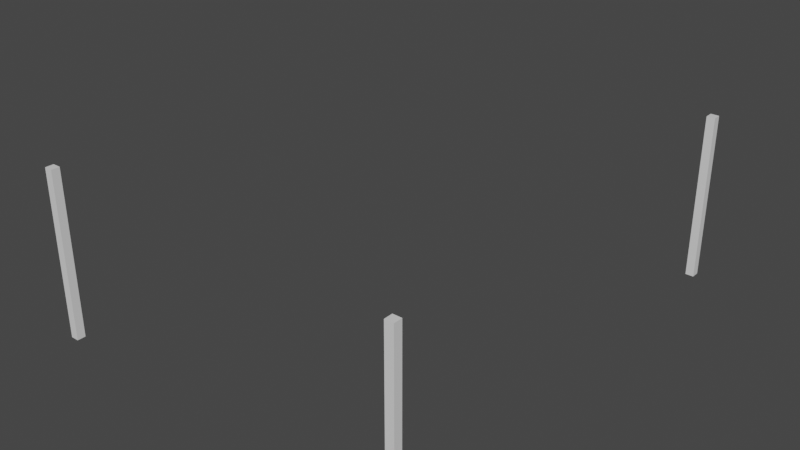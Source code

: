 # Source: Column_Profile_Rectangle_01.blend  (saved by Blender 2.93.20; exported with 4.5.12 LTS)
import bpy
from mathutils import Matrix  # noqa: F401  (used for matrix-valued properties, if any)

bpy.ops.wm.read_factory_settings(use_empty=True)
scene = bpy.context.scene
scene.name = 'Scene'

# ---- collections
col_ifcproject_my_project = bpy.data.collections.new('IfcProject/My Project'); scene.collection.children.link(col_ifcproject_my_project)
col_ifcsite_my_site = bpy.data.collections.new('IfcSite/My Site'); col_ifcproject_my_project.children.link(col_ifcsite_my_site)
col_ifcbuilding_my_building = bpy.data.collections.new('IfcBuilding/My Building'); col_ifcsite_my_site.children.link(col_ifcbuilding_my_building)
col_ifcbuildingstorey_my_storey = bpy.data.collections.new('IfcBuildingStorey/My Storey'); col_ifcbuilding_my_building.children.link(col_ifcbuildingstorey_my_storey)
col_types = bpy.data.collections.new('Types'); col_ifcproject_my_project.children.link(col_types)

# ---- materials (node trees are filled in below, after node groups)
mat_column_material = bpy.data.materials.new('Column Material')
mat_column_material.use_transparent_shadow = False

# ---- material node trees
mat_column_material.use_nodes = True; mat_column_material.node_tree.nodes.clear()
_N = mat_column_material.node_tree.nodes; _L = mat_column_material.node_tree.links
n0 = _N.new('ShaderNodeBsdfPrincipled'); n0.name = 'Principled BSDF'; n0.location = (10, 300)
n0.distribution = 'GGX'
n0.subsurface_method = 'BURLEY'
n0.inputs[3].default_value = 1.45
n0.inputs[27].default_value = (0.0, 0.0, 0.0, 1.0)
n0.inputs[28].default_value = 1.0
n1 = _N.new('ShaderNodeOutputMaterial'); n1.name = 'Material Output'; n1.location = (300, 300)
_L.new(n0.outputs[0], n1.inputs[0])
n1.is_active_output = True

# ---- world
world_world = bpy.data.worlds.new('World'); scene.world = world_world
world_world.use_nodes = True; world_world.node_tree.nodes.clear()
_N = world_world.node_tree.nodes; _L = world_world.node_tree.links
n0 = _N.new('ShaderNodeOutputWorld'); n0.name = 'World Output'; n0.location = (300, 300)
n1 = _N.new('ShaderNodeBackground'); n1.name = 'Background'; n1.location = (10, 300)
n1.inputs[0].default_value = (0.05088, 0.05088, 0.05088, 1.0)
_L.new(n1.outputs[0], n0.inputs[0])
n0.is_active_output = True
world_world.color = (0.05088, 0.05088, 0.05088)
world_world.use_sun_shadow = False
world_world.sun_shadow_jitter_overblur = 0.0

# ---- meshes
me_28_104 = bpy.data.meshes.new('28/104')
me_28_104.from_pydata([(-0.02323, -0.02323, 0.0), (-0.02323, -0.02323, 0.929), (0.02323, -0.02323, 0.929), (0.02323, -0.02323, 0.0), (0.02323, 0.02323, 0.929), (0.02323, 0.02323, 0.0), (-0.02323, 0.02323, 0.929), (-0.02323, 0.02323, 0.0)], [], [(1, 0, 3), (2, 1, 3), (2, 3, 5), (4, 2, 5), (4, 5, 7), (6, 4, 7), (6, 7, 0), (1, 6, 0), (3, 0, 5), (0, 7, 5), (4, 1, 2), (4, 6, 1)])
me_28_104.materials.append(mat_column_material)
me_28_104.use_remesh_fix_poles = True
me_28_104.use_remesh_preserve_attributes = False
me_28_104.update()
me_28_141 = bpy.data.meshes.new('28/141')
me_28_141.from_pydata([(-0.02323, -0.02323, 0.0), (-0.02323, -0.02323, 0.929), (0.02323, -0.02323, 0.929), (0.02323, -0.02323, 0.0), (0.02323, 0.02323, 0.929), (0.02323, 0.02323, 0.0), (-0.02323, 0.02323, 0.929), (-0.02323, 0.02323, 0.0)], [], [(1, 0, 3), (2, 1, 3), (2, 3, 5), (4, 2, 5), (4, 5, 7), (6, 4, 7), (6, 7, 0), (1, 6, 0), (3, 0, 5), (0, 7, 5), (4, 1, 2), (4, 6, 1)])
me_28_141.materials.append(mat_column_material)
me_28_141.use_remesh_fix_poles = True
me_28_141.use_remesh_preserve_attributes = False
me_28_141.update()
me_28_158 = bpy.data.meshes.new('28/158')
me_28_158.from_pydata([(-0.02323, -0.02323, 0.0), (-0.02323, -0.02323, 0.929), (0.02323, -0.02323, 0.929), (0.02323, -0.02323, 0.0), (0.02323, 0.02323, 0.929), (0.02323, 0.02323, 0.0), (-0.02323, 0.02323, 0.929), (-0.02323, 0.02323, 0.0)], [], [(1, 0, 3), (2, 1, 3), (2, 3, 5), (4, 2, 5), (4, 5, 7), (6, 4, 7), (6, 7, 0), (1, 6, 0), (3, 0, 5), (0, 7, 5), (4, 1, 2), (4, 6, 1)])
me_28_158.materials.append(mat_column_material)
me_28_158.use_remesh_fix_poles = True
me_28_158.use_remesh_preserve_attributes = False
me_28_158.update()

# ---- objects
ob_ifccolumn_column = bpy.data.objects.new('IfcColumn/Column', me_28_104)
ob_ifccolumn_column_001 = bpy.data.objects.new('IfcColumn/Column.001', me_28_141)
ob_ifccolumn_column_002 = bpy.data.objects.new('IfcColumn/Column.002', me_28_158)
ob_ifcproject_my_project = bpy.data.objects.new('IfcProject/My Project', None)
ob_ifcsite_my_site = bpy.data.objects.new('IfcSite/My Site', None)
ob_ifcbuilding_my_building = bpy.data.objects.new('IfcBuilding/My Building', None)
ob_ifcbuildingstorey_my_storey = bpy.data.objects.new('IfcBuildingStorey/My Storey', None)
ob_ifccolumntype_empty = bpy.data.objects.new('IfcColumnType/Empty', None)

# ---- transforms, parenting, visibility, modifiers, constraints
ob_ifccolumn_column.location = (0.0, 0.0, 0.0)
ob_ifccolumn_column_001.location = (0.0, 2.547, 0.0)
ob_ifccolumn_column_002.location = (-2.059, 0.0, 0.0)
ob_ifcproject_my_project.location = (0.0, 0.0, 0.0)
ob_ifcsite_my_site.location = (0.0, 0.0, 0.0)
ob_ifcbuilding_my_building.location = (0.0, 0.0, 0.0)
ob_ifcbuildingstorey_my_storey.location = (0.0, 0.0, 0.0)
ob_ifccolumntype_empty.location = (0.0, 0.0, 0.0)

# ---- collection membership
scene.collection.objects.link(ob_ifccolumn_column)
scene.collection.objects.link(ob_ifccolumn_column_001)
scene.collection.objects.link(ob_ifccolumn_column_002)
col_ifcproject_my_project.objects.link(ob_ifcproject_my_project)
col_ifcsite_my_site.objects.link(ob_ifcsite_my_site)
col_ifcbuilding_my_building.objects.link(ob_ifcbuilding_my_building)
col_ifcbuildingstorey_my_storey.objects.link(ob_ifcbuildingstorey_my_storey)
col_types.objects.link(ob_ifccolumntype_empty)

# ---- scene / render settings (as saved in the file)
scene.frame_start = 1; scene.frame_end = 250; scene.frame_set(1)
scene.render.engine = 'BLENDER_EEVEE_NEXT'
scene.cycles.use_denoising = False
scene.cycles.samples = 128
scene.cycles.sampling_pattern = 'TABULATED_SOBOL'
scene.cycles.use_adaptive_sampling = False
scene.cycles.use_light_tree = False
scene.view_settings.view_transform = 'Filmic'
bpy.context.view_layer.update()

# ---- added for rendering (the .blend has no active camera and no usable light): camera, sun
cam_auto = bpy.data.cameras.new('AutoCamera')
cam_auto.lens = 50.0
cam_auto.sensor_width = 36.0
cam_auto.clip_end = 1000.0
ob_auto_camera = bpy.data.objects.new('AutoCamera', cam_auto)
scene.collection.objects.link(ob_auto_camera)
ob_auto_camera.location = (2.17871, -2.57602, 3.03097)
ob_auto_camera.rotation_euler = (1.09748, -7.21219e-08, 0.694738)
scene.camera = ob_auto_camera
light_auto_sun = bpy.data.lights.new('AutoSun', 'SUN')
light_auto_sun.energy = 3.0
light_auto_sun.angle = 0.0523599
ob_auto_sun = bpy.data.objects.new('AutoSun', light_auto_sun)
scene.collection.objects.link(ob_auto_sun)
ob_auto_sun.rotation_euler = (0.872665, 0.174533, 0.523599)
bpy.context.view_layer.update()

